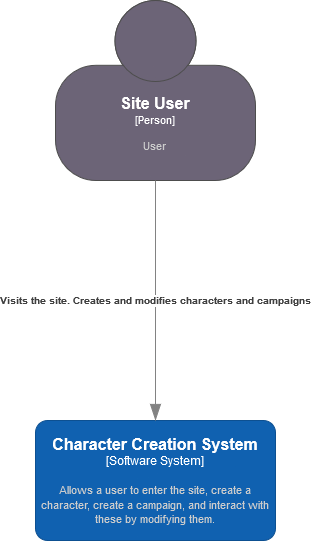

The diagram above was exported from draw.io. Its source (the exported page's mxGraphModel, read from the mxfile embedded in the PNG):
<mxGraphModel dx="1986" dy="1154" grid="1" gridSize="10" guides="1" tooltips="1" connect="1" arrows="1" fold="1" page="1" pageScale="1" pageWidth="850" pageHeight="1100" math="0" shadow="0">
  <root>
    <mxCell id="0" />
    <mxCell id="1" parent="0" />
    <object placeholders="1" c4Name="Site User" c4Type="Person" c4Description="User" label="&lt;font style=&quot;font-size: 16px&quot;&gt;&lt;b&gt;%c4Name%&lt;/b&gt;&lt;/font&gt;&lt;div&gt;[%c4Type%]&lt;/div&gt;&lt;br&gt;&lt;div&gt;&lt;font style=&quot;font-size: 11px&quot;&gt;&lt;font color=&quot;#cccccc&quot;&gt;%c4Description%&lt;/font&gt;&lt;/div&gt;" id="TD0SoxnpmslyQH0HjrPt-1">
      <mxCell style="html=1;fontSize=11;dashed=0;whiteSpace=wrap;fillColor=#6C6477;strokeColor=#4D4D4D;fontColor=#ffffff;shape=mxgraph.c4.person2;align=center;metaEdit=1;points=[[0.5,0,0],[1,0.5,0],[1,0.75,0],[0.75,1,0],[0.5,1,0],[0.25,1,0],[0,0.75,0],[0,0.5,0]];resizable=0;" vertex="1" parent="1">
        <mxGeometry x="210" y="20" width="200" height="180" as="geometry" />
      </mxCell>
    </object>
    <object placeholders="1" c4Name="Character Creation System" c4Type="Software System" c4Description="Allows a user to enter the site, create a character, create a campaign, and interact with these by modifying them." label="&lt;font style=&quot;font-size: 16px&quot;&gt;&lt;b&gt;%c4Name%&lt;/b&gt;&lt;/font&gt;&lt;div&gt;[%c4Type%]&lt;/div&gt;&lt;br&gt;&lt;div&gt;&lt;font style=&quot;font-size: 11px&quot;&gt;&lt;font color=&quot;#cccccc&quot;&gt;%c4Description%&lt;/font&gt;&lt;/div&gt;" id="TD0SoxnpmslyQH0HjrPt-2">
      <mxCell style="rounded=1;whiteSpace=wrap;html=1;labelBackgroundColor=none;fillColor=#1061B0;fontColor=#ffffff;align=center;arcSize=10;strokeColor=#0D5091;metaEdit=1;resizable=0;points=[[0.25,0,0],[0.5,0,0],[0.75,0,0],[1,0.25,0],[1,0.5,0],[1,0.75,0],[0.75,1,0],[0.5,1,0],[0.25,1,0],[0,0.75,0],[0,0.5,0],[0,0.25,0]];" vertex="1" parent="1">
        <mxGeometry x="190" y="440" width="240" height="120" as="geometry" />
      </mxCell>
    </object>
    <object placeholders="1" c4Type="Relationship" c4Description="Visits the site. Creates and modifies characters and campaigns" label="&lt;div style=&quot;text-align: left&quot;&gt;&lt;div style=&quot;text-align: center&quot;&gt;&lt;b&gt;%c4Description%&lt;/b&gt;&lt;/div&gt;" id="TD0SoxnpmslyQH0HjrPt-4">
      <mxCell style="endArrow=blockThin;html=1;fontSize=10;fontColor=#404040;strokeWidth=1;endFill=1;strokeColor=#828282;elbow=vertical;metaEdit=1;endSize=14;startSize=14;jumpStyle=arc;jumpSize=16;rounded=0;edgeStyle=orthogonalEdgeStyle;exitX=0.5;exitY=1;exitDx=0;exitDy=0;exitPerimeter=0;entryX=0.5;entryY=0;entryDx=0;entryDy=0;entryPerimeter=0;" edge="1" parent="1" source="TD0SoxnpmslyQH0HjrPt-1" target="TD0SoxnpmslyQH0HjrPt-2">
        <mxGeometry width="240" relative="1" as="geometry">
          <mxPoint x="340" y="240" as="sourcePoint" />
          <mxPoint x="580" y="240" as="targetPoint" />
        </mxGeometry>
      </mxCell>
    </object>
  </root>
</mxGraphModel>